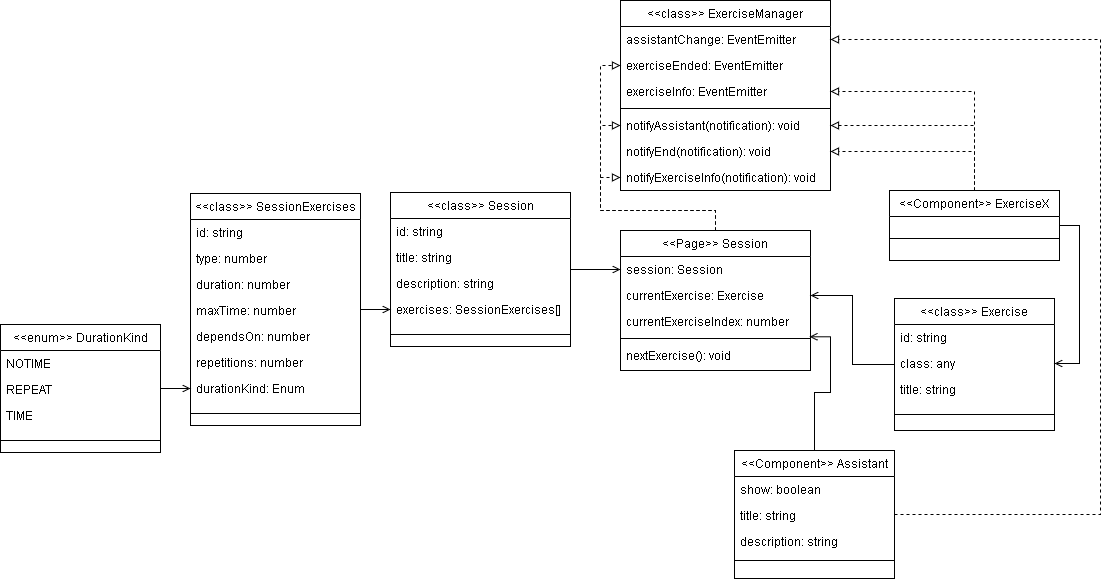

The diagram above was exported from draw.io. Its source (the exported page's mxGraphModel, read from the mxfile embedded in the PNG):
<mxGraphModel dx="2249" dy="1938" grid="1" gridSize="10" guides="1" tooltips="1" connect="1" arrows="1" fold="1" page="1" pageScale="1" pageWidth="827" pageHeight="1169" math="0" shadow="0">
  <root>
    <mxCell id="WIyWlLk6GJQsqaUBKTNV-0" />
    <mxCell id="WIyWlLk6GJQsqaUBKTNV-1" parent="WIyWlLk6GJQsqaUBKTNV-0" />
    <mxCell id="0R8ezERrZQjT2pG6yXwZ-43" style="edgeStyle=orthogonalEdgeStyle;rounded=0;orthogonalLoop=1;jettySize=auto;html=1;entryX=0;entryY=0.5;entryDx=0;entryDy=0;endArrow=open;endFill=0;" parent="WIyWlLk6GJQsqaUBKTNV-1" source="0R8ezERrZQjT2pG6yXwZ-4" target="zkfFHV4jXpPFQw0GAbJ--18" edge="1">
      <mxGeometry relative="1" as="geometry" />
    </mxCell>
    <mxCell id="0R8ezERrZQjT2pG6yXwZ-41" style="edgeStyle=orthogonalEdgeStyle;rounded=0;orthogonalLoop=1;jettySize=auto;html=1;entryX=0;entryY=0.5;entryDx=0;entryDy=0;endArrow=open;endFill=0;" parent="WIyWlLk6GJQsqaUBKTNV-1" source="0R8ezERrZQjT2pG6yXwZ-19" target="0R8ezERrZQjT2pG6yXwZ-13" edge="1">
      <mxGeometry relative="1" as="geometry" />
    </mxCell>
    <mxCell id="0R8ezERrZQjT2pG6yXwZ-42" style="edgeStyle=orthogonalEdgeStyle;rounded=0;orthogonalLoop=1;jettySize=auto;html=1;entryX=0;entryY=0.5;entryDx=0;entryDy=0;endArrow=open;endFill=0;" parent="WIyWlLk6GJQsqaUBKTNV-1" source="0R8ezERrZQjT2pG6yXwZ-32" target="0R8ezERrZQjT2pG6yXwZ-28" edge="1">
      <mxGeometry relative="1" as="geometry" />
    </mxCell>
    <mxCell id="0R8ezERrZQjT2pG6yXwZ-46" style="edgeStyle=orthogonalEdgeStyle;rounded=0;orthogonalLoop=1;jettySize=auto;html=1;entryX=1;entryY=0.5;entryDx=0;entryDy=0;endArrow=open;endFill=0;" parent="WIyWlLk6GJQsqaUBKTNV-1" source="zkfFHV4jXpPFQw0GAbJ--0" target="zkfFHV4jXpPFQw0GAbJ--19" edge="1">
      <mxGeometry relative="1" as="geometry" />
    </mxCell>
    <mxCell id="zkfFHV4jXpPFQw0GAbJ--0" value="&lt;&lt;class&gt;&gt; Exercise" style="swimlane;fontStyle=0;align=center;verticalAlign=top;childLayout=stackLayout;horizontal=1;startSize=26;horizontalStack=0;resizeParent=1;resizeLast=0;collapsible=1;marginBottom=0;rounded=0;shadow=0;strokeWidth=1;" parent="WIyWlLk6GJQsqaUBKTNV-1" vertex="1">
      <mxGeometry x="334" y="-512" width="160" height="132" as="geometry">
        <mxRectangle x="230" y="140" width="160" height="26" as="alternateBounds" />
      </mxGeometry>
    </mxCell>
    <mxCell id="ftpSvzuKoXauLpi98ZD7-34" value="id: string" style="text;align=left;verticalAlign=top;spacingLeft=4;spacingRight=4;overflow=hidden;rotatable=0;points=[[0,0.5],[1,0.5]];portConstraint=eastwest;" parent="zkfFHV4jXpPFQw0GAbJ--0" vertex="1">
      <mxGeometry y="26" width="160" height="26" as="geometry" />
    </mxCell>
    <mxCell id="0R8ezERrZQjT2pG6yXwZ-15" value="class: any" style="text;align=left;verticalAlign=top;spacingLeft=4;spacingRight=4;overflow=hidden;rotatable=0;points=[[0,0.5],[1,0.5]];portConstraint=eastwest;" parent="zkfFHV4jXpPFQw0GAbJ--0" vertex="1">
      <mxGeometry y="52" width="160" height="26" as="geometry" />
    </mxCell>
    <mxCell id="ftpSvzuKoXauLpi98ZD7-51" value="title: string" style="text;align=left;verticalAlign=top;spacingLeft=4;spacingRight=4;overflow=hidden;rotatable=0;points=[[0,0.5],[1,0.5]];portConstraint=eastwest;rounded=0;shadow=0;html=0;" parent="zkfFHV4jXpPFQw0GAbJ--0" vertex="1">
      <mxGeometry y="78" width="160" height="26" as="geometry" />
    </mxCell>
    <mxCell id="zkfFHV4jXpPFQw0GAbJ--4" value="" style="line;html=1;strokeWidth=1;align=left;verticalAlign=middle;spacingTop=-1;spacingLeft=3;spacingRight=3;rotatable=0;labelPosition=right;points=[];portConstraint=eastwest;" parent="zkfFHV4jXpPFQw0GAbJ--0" vertex="1">
      <mxGeometry y="104" width="160" height="24" as="geometry" />
    </mxCell>
    <mxCell id="0R8ezERrZQjT2pG6yXwZ-48" style="edgeStyle=orthogonalEdgeStyle;rounded=0;orthogonalLoop=1;jettySize=auto;html=1;entryX=1;entryY=0.5;entryDx=0;entryDy=0;endArrow=open;endFill=0;exitX=1;exitY=0.5;exitDx=0;exitDy=0;" parent="WIyWlLk6GJQsqaUBKTNV-1" source="zkfFHV4jXpPFQw0GAbJ--13" target="0R8ezERrZQjT2pG6yXwZ-15" edge="1">
      <mxGeometry relative="1" as="geometry" />
    </mxCell>
    <mxCell id="lhV9Kw7qfbpGAPu88P3A-10" style="edgeStyle=orthogonalEdgeStyle;rounded=0;orthogonalLoop=1;jettySize=auto;html=1;entryX=0;entryY=0.5;entryDx=0;entryDy=0;endArrow=block;endFill=0;dashed=1;" edge="1" parent="WIyWlLk6GJQsqaUBKTNV-1" source="zkfFHV4jXpPFQw0GAbJ--17" target="lhV9Kw7qfbpGAPu88P3A-7">
      <mxGeometry relative="1" as="geometry" />
    </mxCell>
    <mxCell id="lhV9Kw7qfbpGAPu88P3A-11" style="edgeStyle=orthogonalEdgeStyle;rounded=0;orthogonalLoop=1;jettySize=auto;html=1;entryX=0;entryY=0.5;entryDx=0;entryDy=0;dashed=1;endArrow=block;endFill=0;" edge="1" parent="WIyWlLk6GJQsqaUBKTNV-1" source="zkfFHV4jXpPFQw0GAbJ--17" target="lhV9Kw7qfbpGAPu88P3A-8">
      <mxGeometry relative="1" as="geometry">
        <Array as="points">
          <mxPoint x="155" y="-600" />
          <mxPoint x="40" y="-600" />
          <mxPoint x="40" y="-685" />
        </Array>
      </mxGeometry>
    </mxCell>
    <mxCell id="lhV9Kw7qfbpGAPu88P3A-14" style="edgeStyle=orthogonalEdgeStyle;rounded=0;orthogonalLoop=1;jettySize=auto;html=1;entryX=0;entryY=0.5;entryDx=0;entryDy=0;dashed=1;endArrow=block;endFill=0;" edge="1" parent="WIyWlLk6GJQsqaUBKTNV-1" source="zkfFHV4jXpPFQw0GAbJ--17" target="lhV9Kw7qfbpGAPu88P3A-4">
      <mxGeometry relative="1" as="geometry">
        <Array as="points">
          <mxPoint x="155" y="-600" />
          <mxPoint x="40" y="-600" />
          <mxPoint x="40" y="-745" />
        </Array>
      </mxGeometry>
    </mxCell>
    <mxCell id="zkfFHV4jXpPFQw0GAbJ--17" value="&lt;&lt;Page&gt;&gt; Session" style="swimlane;fontStyle=0;align=center;verticalAlign=top;childLayout=stackLayout;horizontal=1;startSize=26;horizontalStack=0;resizeParent=1;resizeLast=0;collapsible=1;marginBottom=0;rounded=0;shadow=0;strokeWidth=1;" parent="WIyWlLk6GJQsqaUBKTNV-1" vertex="1">
      <mxGeometry x="60" y="-580" width="190" height="140" as="geometry">
        <mxRectangle x="550" y="140" width="160" height="26" as="alternateBounds" />
      </mxGeometry>
    </mxCell>
    <mxCell id="zkfFHV4jXpPFQw0GAbJ--18" value="session: Session" style="text;align=left;verticalAlign=top;spacingLeft=4;spacingRight=4;overflow=hidden;rotatable=0;points=[[0,0.5],[1,0.5]];portConstraint=eastwest;" parent="zkfFHV4jXpPFQw0GAbJ--17" vertex="1">
      <mxGeometry y="26" width="190" height="26" as="geometry" />
    </mxCell>
    <mxCell id="zkfFHV4jXpPFQw0GAbJ--19" value="currentExercise: Exercise" style="text;align=left;verticalAlign=top;spacingLeft=4;spacingRight=4;overflow=hidden;rotatable=0;points=[[0,0.5],[1,0.5]];portConstraint=eastwest;rounded=0;shadow=0;html=0;" parent="zkfFHV4jXpPFQw0GAbJ--17" vertex="1">
      <mxGeometry y="52" width="190" height="26" as="geometry" />
    </mxCell>
    <mxCell id="ftpSvzuKoXauLpi98ZD7-22" value="currentExerciseIndex: number" style="text;align=left;verticalAlign=top;spacingLeft=4;spacingRight=4;overflow=hidden;rotatable=0;points=[[0,0.5],[1,0.5]];portConstraint=eastwest;rounded=0;shadow=0;html=0;" parent="zkfFHV4jXpPFQw0GAbJ--17" vertex="1">
      <mxGeometry y="78" width="190" height="26" as="geometry" />
    </mxCell>
    <mxCell id="zkfFHV4jXpPFQw0GAbJ--23" value="" style="line;html=1;strokeWidth=1;align=left;verticalAlign=middle;spacingTop=-1;spacingLeft=3;spacingRight=3;rotatable=0;labelPosition=right;points=[];portConstraint=eastwest;" parent="zkfFHV4jXpPFQw0GAbJ--17" vertex="1">
      <mxGeometry y="104" width="190" height="8" as="geometry" />
    </mxCell>
    <mxCell id="zkfFHV4jXpPFQw0GAbJ--24" value="nextExercise(): void" style="text;align=left;verticalAlign=top;spacingLeft=4;spacingRight=4;overflow=hidden;rotatable=0;points=[[0,0.5],[1,0.5]];portConstraint=eastwest;" parent="zkfFHV4jXpPFQw0GAbJ--17" vertex="1">
      <mxGeometry y="112" width="190" height="26" as="geometry" />
    </mxCell>
    <mxCell id="lhV9Kw7qfbpGAPu88P3A-1" style="edgeStyle=orthogonalEdgeStyle;rounded=0;orthogonalLoop=1;jettySize=auto;html=1;entryX=0.995;entryY=1.088;entryDx=0;entryDy=0;entryPerimeter=0;endArrow=open;endFill=0;" edge="1" parent="WIyWlLk6GJQsqaUBKTNV-1" source="ftpSvzuKoXauLpi98ZD7-42" target="ftpSvzuKoXauLpi98ZD7-22">
      <mxGeometry relative="1" as="geometry" />
    </mxCell>
    <mxCell id="lhV9Kw7qfbpGAPu88P3A-2" value="&lt;&lt;class&gt;&gt; ExerciseManager" style="swimlane;fontStyle=0;align=center;verticalAlign=top;childLayout=stackLayout;horizontal=1;startSize=26;horizontalStack=0;resizeParent=1;resizeLast=0;collapsible=1;marginBottom=0;rounded=0;shadow=0;strokeWidth=1;" vertex="1" parent="WIyWlLk6GJQsqaUBKTNV-1">
      <mxGeometry x="60" y="-810" width="210" height="190" as="geometry">
        <mxRectangle x="550" y="140" width="160" height="26" as="alternateBounds" />
      </mxGeometry>
    </mxCell>
    <mxCell id="lhV9Kw7qfbpGAPu88P3A-3" value="assistantChange: EventEmitter" style="text;align=left;verticalAlign=top;spacingLeft=4;spacingRight=4;overflow=hidden;rotatable=0;points=[[0,0.5],[1,0.5]];portConstraint=eastwest;" vertex="1" parent="lhV9Kw7qfbpGAPu88P3A-2">
      <mxGeometry y="26" width="210" height="26" as="geometry" />
    </mxCell>
    <mxCell id="lhV9Kw7qfbpGAPu88P3A-4" value="exerciseEnded: EventEmitter" style="text;align=left;verticalAlign=top;spacingLeft=4;spacingRight=4;overflow=hidden;rotatable=0;points=[[0,0.5],[1,0.5]];portConstraint=eastwest;rounded=0;shadow=0;html=0;" vertex="1" parent="lhV9Kw7qfbpGAPu88P3A-2">
      <mxGeometry y="52" width="210" height="26" as="geometry" />
    </mxCell>
    <mxCell id="lhV9Kw7qfbpGAPu88P3A-5" value="exerciseInfo: EventEmitter" style="text;align=left;verticalAlign=top;spacingLeft=4;spacingRight=4;overflow=hidden;rotatable=0;points=[[0,0.5],[1,0.5]];portConstraint=eastwest;rounded=0;shadow=0;html=0;" vertex="1" parent="lhV9Kw7qfbpGAPu88P3A-2">
      <mxGeometry y="78" width="210" height="26" as="geometry" />
    </mxCell>
    <mxCell id="lhV9Kw7qfbpGAPu88P3A-6" value="" style="line;html=1;strokeWidth=1;align=left;verticalAlign=middle;spacingTop=-1;spacingLeft=3;spacingRight=3;rotatable=0;labelPosition=right;points=[];portConstraint=eastwest;" vertex="1" parent="lhV9Kw7qfbpGAPu88P3A-2">
      <mxGeometry y="104" width="210" height="8" as="geometry" />
    </mxCell>
    <mxCell id="lhV9Kw7qfbpGAPu88P3A-8" value="notifyAssistant(notification): void" style="text;align=left;verticalAlign=top;spacingLeft=4;spacingRight=4;overflow=hidden;rotatable=0;points=[[0,0.5],[1,0.5]];portConstraint=eastwest;" vertex="1" parent="lhV9Kw7qfbpGAPu88P3A-2">
      <mxGeometry y="112" width="210" height="26" as="geometry" />
    </mxCell>
    <mxCell id="lhV9Kw7qfbpGAPu88P3A-9" value="notifyEnd(notification): void" style="text;align=left;verticalAlign=top;spacingLeft=4;spacingRight=4;overflow=hidden;rotatable=0;points=[[0,0.5],[1,0.5]];portConstraint=eastwest;" vertex="1" parent="lhV9Kw7qfbpGAPu88P3A-2">
      <mxGeometry y="138" width="210" height="26" as="geometry" />
    </mxCell>
    <mxCell id="lhV9Kw7qfbpGAPu88P3A-7" value="notifyExerciseInfo(notification): void" style="text;align=left;verticalAlign=top;spacingLeft=4;spacingRight=4;overflow=hidden;rotatable=0;points=[[0,0.5],[1,0.5]];portConstraint=eastwest;" vertex="1" parent="lhV9Kw7qfbpGAPu88P3A-2">
      <mxGeometry y="164" width="210" height="26" as="geometry" />
    </mxCell>
    <mxCell id="lhV9Kw7qfbpGAPu88P3A-12" style="edgeStyle=orthogonalEdgeStyle;rounded=0;orthogonalLoop=1;jettySize=auto;html=1;entryX=1;entryY=0.5;entryDx=0;entryDy=0;dashed=1;endArrow=block;endFill=0;" edge="1" parent="WIyWlLk6GJQsqaUBKTNV-1" source="zkfFHV4jXpPFQw0GAbJ--13" target="lhV9Kw7qfbpGAPu88P3A-9">
      <mxGeometry relative="1" as="geometry" />
    </mxCell>
    <mxCell id="lhV9Kw7qfbpGAPu88P3A-15" style="edgeStyle=orthogonalEdgeStyle;rounded=0;orthogonalLoop=1;jettySize=auto;html=1;entryX=1;entryY=0.5;entryDx=0;entryDy=0;dashed=1;endArrow=block;endFill=0;" edge="1" parent="WIyWlLk6GJQsqaUBKTNV-1" source="zkfFHV4jXpPFQw0GAbJ--13" target="lhV9Kw7qfbpGAPu88P3A-5">
      <mxGeometry relative="1" as="geometry" />
    </mxCell>
    <mxCell id="lhV9Kw7qfbpGAPu88P3A-16" style="edgeStyle=orthogonalEdgeStyle;rounded=0;orthogonalLoop=1;jettySize=auto;html=1;entryX=1;entryY=0.5;entryDx=0;entryDy=0;dashed=1;endArrow=block;endFill=0;" edge="1" parent="WIyWlLk6GJQsqaUBKTNV-1" source="zkfFHV4jXpPFQw0GAbJ--13" target="lhV9Kw7qfbpGAPu88P3A-8">
      <mxGeometry relative="1" as="geometry" />
    </mxCell>
    <mxCell id="zkfFHV4jXpPFQw0GAbJ--13" value="&lt;&lt;Component&gt;&gt; ExerciseX" style="swimlane;fontStyle=0;align=center;verticalAlign=top;childLayout=stackLayout;horizontal=1;startSize=26;horizontalStack=0;resizeParent=1;resizeLast=0;collapsible=1;marginBottom=0;rounded=0;shadow=0;strokeWidth=1;" parent="WIyWlLk6GJQsqaUBKTNV-1" vertex="1">
      <mxGeometry x="329" y="-620" width="170" height="70" as="geometry">
        <mxRectangle x="340" y="380" width="170" height="26" as="alternateBounds" />
      </mxGeometry>
    </mxCell>
    <mxCell id="zkfFHV4jXpPFQw0GAbJ--15" value="" style="line;html=1;strokeWidth=1;align=left;verticalAlign=middle;spacingTop=-1;spacingLeft=3;spacingRight=3;rotatable=0;labelPosition=right;points=[];portConstraint=eastwest;" parent="zkfFHV4jXpPFQw0GAbJ--13" vertex="1">
      <mxGeometry y="26" width="170" height="44" as="geometry" />
    </mxCell>
    <mxCell id="lhV9Kw7qfbpGAPu88P3A-13" style="edgeStyle=orthogonalEdgeStyle;rounded=0;orthogonalLoop=1;jettySize=auto;html=1;entryX=1;entryY=0.5;entryDx=0;entryDy=0;dashed=1;endArrow=block;endFill=0;" edge="1" parent="WIyWlLk6GJQsqaUBKTNV-1" source="ftpSvzuKoXauLpi98ZD7-42" target="lhV9Kw7qfbpGAPu88P3A-3">
      <mxGeometry relative="1" as="geometry">
        <Array as="points">
          <mxPoint x="540" y="-296" />
          <mxPoint x="540" y="-771" />
        </Array>
      </mxGeometry>
    </mxCell>
    <mxCell id="ftpSvzuKoXauLpi98ZD7-42" value="&lt;&lt;Component&gt;&gt; Assistant" style="swimlane;fontStyle=0;align=center;verticalAlign=top;childLayout=stackLayout;horizontal=1;startSize=26;horizontalStack=0;resizeParent=1;resizeLast=0;collapsible=1;marginBottom=0;rounded=0;shadow=0;strokeWidth=1;glass=0;" parent="WIyWlLk6GJQsqaUBKTNV-1" vertex="1">
      <mxGeometry x="174" y="-360" width="160" height="128" as="geometry">
        <mxRectangle x="470" y="-90" width="170" height="26" as="alternateBounds" />
      </mxGeometry>
    </mxCell>
    <mxCell id="lhV9Kw7qfbpGAPu88P3A-0" value="show: boolean" style="text;align=left;verticalAlign=top;spacingLeft=4;spacingRight=4;overflow=hidden;rotatable=0;points=[[0,0.5],[1,0.5]];portConstraint=eastwest;rounded=0;shadow=0;html=0;" vertex="1" parent="ftpSvzuKoXauLpi98ZD7-42">
      <mxGeometry y="26" width="160" height="26" as="geometry" />
    </mxCell>
    <mxCell id="ftpSvzuKoXauLpi98ZD7-46" value="title: string" style="text;align=left;verticalAlign=top;spacingLeft=4;spacingRight=4;overflow=hidden;rotatable=0;points=[[0,0.5],[1,0.5]];portConstraint=eastwest;rounded=0;shadow=0;html=0;" parent="ftpSvzuKoXauLpi98ZD7-42" vertex="1">
      <mxGeometry y="52" width="160" height="26" as="geometry" />
    </mxCell>
    <mxCell id="0R8ezERrZQjT2pG6yXwZ-0" value="description: string" style="text;align=left;verticalAlign=top;spacingLeft=4;spacingRight=4;overflow=hidden;rotatable=0;points=[[0,0.5],[1,0.5]];portConstraint=eastwest;rounded=0;shadow=0;html=0;" parent="ftpSvzuKoXauLpi98ZD7-42" vertex="1">
      <mxGeometry y="78" width="160" height="26" as="geometry" />
    </mxCell>
    <mxCell id="ftpSvzuKoXauLpi98ZD7-43" value="" style="line;html=1;strokeWidth=1;align=left;verticalAlign=middle;spacingTop=-1;spacingLeft=3;spacingRight=3;rotatable=0;labelPosition=right;points=[];portConstraint=eastwest;" parent="ftpSvzuKoXauLpi98ZD7-42" vertex="1">
      <mxGeometry y="104" width="160" height="12" as="geometry" />
    </mxCell>
    <mxCell id="0R8ezERrZQjT2pG6yXwZ-4" value="&lt;&lt;class&gt;&gt; Session" style="swimlane;fontStyle=0;align=center;verticalAlign=top;childLayout=stackLayout;horizontal=1;startSize=26;horizontalStack=0;resizeParent=1;resizeLast=0;collapsible=1;marginBottom=0;rounded=0;shadow=0;strokeWidth=1;" parent="WIyWlLk6GJQsqaUBKTNV-1" vertex="1">
      <mxGeometry x="-170" y="-618" width="180" height="154" as="geometry">
        <mxRectangle x="230" y="140" width="160" height="26" as="alternateBounds" />
      </mxGeometry>
    </mxCell>
    <mxCell id="0R8ezERrZQjT2pG6yXwZ-5" value="id: string" style="text;align=left;verticalAlign=top;spacingLeft=4;spacingRight=4;overflow=hidden;rotatable=0;points=[[0,0.5],[1,0.5]];portConstraint=eastwest;" parent="0R8ezERrZQjT2pG6yXwZ-4" vertex="1">
      <mxGeometry y="26" width="180" height="26" as="geometry" />
    </mxCell>
    <mxCell id="0R8ezERrZQjT2pG6yXwZ-6" value="title: string" style="text;align=left;verticalAlign=top;spacingLeft=4;spacingRight=4;overflow=hidden;rotatable=0;points=[[0,0.5],[1,0.5]];portConstraint=eastwest;rounded=0;shadow=0;html=0;" parent="0R8ezERrZQjT2pG6yXwZ-4" vertex="1">
      <mxGeometry y="52" width="180" height="26" as="geometry" />
    </mxCell>
    <mxCell id="0R8ezERrZQjT2pG6yXwZ-18" value="description: string" style="text;align=left;verticalAlign=top;spacingLeft=4;spacingRight=4;overflow=hidden;rotatable=0;points=[[0,0.5],[1,0.5]];portConstraint=eastwest;rounded=0;shadow=0;html=0;" parent="0R8ezERrZQjT2pG6yXwZ-4" vertex="1">
      <mxGeometry y="78" width="180" height="26" as="geometry" />
    </mxCell>
    <mxCell id="0R8ezERrZQjT2pG6yXwZ-13" value="exercises: SessionExercises[]" style="text;align=left;verticalAlign=top;spacingLeft=4;spacingRight=4;overflow=hidden;rotatable=0;points=[[0,0.5],[1,0.5]];portConstraint=eastwest;rounded=0;shadow=0;html=0;" parent="0R8ezERrZQjT2pG6yXwZ-4" vertex="1">
      <mxGeometry y="104" width="180" height="26" as="geometry" />
    </mxCell>
    <mxCell id="0R8ezERrZQjT2pG6yXwZ-14" value="" style="line;html=1;strokeWidth=1;align=left;verticalAlign=middle;spacingTop=-1;spacingLeft=3;spacingRight=3;rotatable=0;labelPosition=right;points=[];portConstraint=eastwest;" parent="0R8ezERrZQjT2pG6yXwZ-4" vertex="1">
      <mxGeometry y="130" width="180" height="24" as="geometry" />
    </mxCell>
    <mxCell id="0R8ezERrZQjT2pG6yXwZ-19" value="&lt;&lt;class&gt;&gt; SessionExercises" style="swimlane;fontStyle=0;align=center;verticalAlign=top;childLayout=stackLayout;horizontal=1;startSize=26;horizontalStack=0;resizeParent=1;resizeLast=0;collapsible=1;marginBottom=0;rounded=0;shadow=0;strokeWidth=1;" parent="WIyWlLk6GJQsqaUBKTNV-1" vertex="1">
      <mxGeometry x="-370" y="-617" width="170" height="232" as="geometry">
        <mxRectangle x="230" y="140" width="160" height="26" as="alternateBounds" />
      </mxGeometry>
    </mxCell>
    <mxCell id="0R8ezERrZQjT2pG6yXwZ-20" value="id: string" style="text;align=left;verticalAlign=top;spacingLeft=4;spacingRight=4;overflow=hidden;rotatable=0;points=[[0,0.5],[1,0.5]];portConstraint=eastwest;" parent="0R8ezERrZQjT2pG6yXwZ-19" vertex="1">
      <mxGeometry y="26" width="170" height="26" as="geometry" />
    </mxCell>
    <mxCell id="0R8ezERrZQjT2pG6yXwZ-23" value="type: number" style="text;align=left;verticalAlign=top;spacingLeft=4;spacingRight=4;overflow=hidden;rotatable=0;points=[[0,0.5],[1,0.5]];portConstraint=eastwest;rounded=0;shadow=0;html=0;" parent="0R8ezERrZQjT2pG6yXwZ-19" vertex="1">
      <mxGeometry y="52" width="170" height="26" as="geometry" />
    </mxCell>
    <mxCell id="0R8ezERrZQjT2pG6yXwZ-24" value="duration: number" style="text;align=left;verticalAlign=top;spacingLeft=4;spacingRight=4;overflow=hidden;rotatable=0;points=[[0,0.5],[1,0.5]];portConstraint=eastwest;rounded=0;shadow=0;html=0;" parent="0R8ezERrZQjT2pG6yXwZ-19" vertex="1">
      <mxGeometry y="78" width="170" height="26" as="geometry" />
    </mxCell>
    <mxCell id="0R8ezERrZQjT2pG6yXwZ-25" value="maxTime: number" style="text;align=left;verticalAlign=top;spacingLeft=4;spacingRight=4;overflow=hidden;rotatable=0;points=[[0,0.5],[1,0.5]];portConstraint=eastwest;rounded=0;shadow=0;html=0;" parent="0R8ezERrZQjT2pG6yXwZ-19" vertex="1">
      <mxGeometry y="104" width="170" height="26" as="geometry" />
    </mxCell>
    <mxCell id="0R8ezERrZQjT2pG6yXwZ-26" value="dependsOn: number" style="text;align=left;verticalAlign=top;spacingLeft=4;spacingRight=4;overflow=hidden;rotatable=0;points=[[0,0.5],[1,0.5]];portConstraint=eastwest;rounded=0;shadow=0;html=0;" parent="0R8ezERrZQjT2pG6yXwZ-19" vertex="1">
      <mxGeometry y="130" width="170" height="26" as="geometry" />
    </mxCell>
    <mxCell id="0R8ezERrZQjT2pG6yXwZ-27" value="repetitions: number" style="text;align=left;verticalAlign=top;spacingLeft=4;spacingRight=4;overflow=hidden;rotatable=0;points=[[0,0.5],[1,0.5]];portConstraint=eastwest;rounded=0;shadow=0;html=0;" parent="0R8ezERrZQjT2pG6yXwZ-19" vertex="1">
      <mxGeometry y="156" width="170" height="26" as="geometry" />
    </mxCell>
    <mxCell id="0R8ezERrZQjT2pG6yXwZ-28" value="durationKind: Enum" style="text;align=left;verticalAlign=top;spacingLeft=4;spacingRight=4;overflow=hidden;rotatable=0;points=[[0,0.5],[1,0.5]];portConstraint=eastwest;rounded=0;shadow=0;html=0;" parent="0R8ezERrZQjT2pG6yXwZ-19" vertex="1">
      <mxGeometry y="182" width="170" height="26" as="geometry" />
    </mxCell>
    <mxCell id="0R8ezERrZQjT2pG6yXwZ-30" value="" style="line;html=1;strokeWidth=1;align=left;verticalAlign=middle;spacingTop=-1;spacingLeft=3;spacingRight=3;rotatable=0;labelPosition=right;points=[];portConstraint=eastwest;" parent="0R8ezERrZQjT2pG6yXwZ-19" vertex="1">
      <mxGeometry y="208" width="170" height="24" as="geometry" />
    </mxCell>
    <mxCell id="0R8ezERrZQjT2pG6yXwZ-32" value="&lt;&lt;enum&gt;&gt; DurationKind" style="swimlane;fontStyle=0;align=center;verticalAlign=top;childLayout=stackLayout;horizontal=1;startSize=26;horizontalStack=0;resizeParent=1;resizeLast=0;collapsible=1;marginBottom=0;rounded=0;shadow=0;strokeWidth=1;" parent="WIyWlLk6GJQsqaUBKTNV-1" vertex="1">
      <mxGeometry x="-560" y="-486" width="160" height="128" as="geometry">
        <mxRectangle x="230" y="140" width="160" height="26" as="alternateBounds" />
      </mxGeometry>
    </mxCell>
    <mxCell id="0R8ezERrZQjT2pG6yXwZ-33" value="NOTIME" style="text;align=left;verticalAlign=top;spacingLeft=4;spacingRight=4;overflow=hidden;rotatable=0;points=[[0,0.5],[1,0.5]];portConstraint=eastwest;" parent="0R8ezERrZQjT2pG6yXwZ-32" vertex="1">
      <mxGeometry y="26" width="160" height="26" as="geometry" />
    </mxCell>
    <mxCell id="0R8ezERrZQjT2pG6yXwZ-34" value="REPEAT" style="text;align=left;verticalAlign=top;spacingLeft=4;spacingRight=4;overflow=hidden;rotatable=0;points=[[0,0.5],[1,0.5]];portConstraint=eastwest;rounded=0;shadow=0;html=0;" parent="0R8ezERrZQjT2pG6yXwZ-32" vertex="1">
      <mxGeometry y="52" width="160" height="26" as="geometry" />
    </mxCell>
    <mxCell id="0R8ezERrZQjT2pG6yXwZ-35" value="TIME" style="text;align=left;verticalAlign=top;spacingLeft=4;spacingRight=4;overflow=hidden;rotatable=0;points=[[0,0.5],[1,0.5]];portConstraint=eastwest;rounded=0;shadow=0;html=0;" parent="0R8ezERrZQjT2pG6yXwZ-32" vertex="1">
      <mxGeometry y="78" width="160" height="26" as="geometry" />
    </mxCell>
    <mxCell id="0R8ezERrZQjT2pG6yXwZ-40" value="" style="line;html=1;strokeWidth=1;align=left;verticalAlign=middle;spacingTop=-1;spacingLeft=3;spacingRight=3;rotatable=0;labelPosition=right;points=[];portConstraint=eastwest;" parent="0R8ezERrZQjT2pG6yXwZ-32" vertex="1">
      <mxGeometry y="104" width="160" height="24" as="geometry" />
    </mxCell>
  </root>
</mxGraphModel>